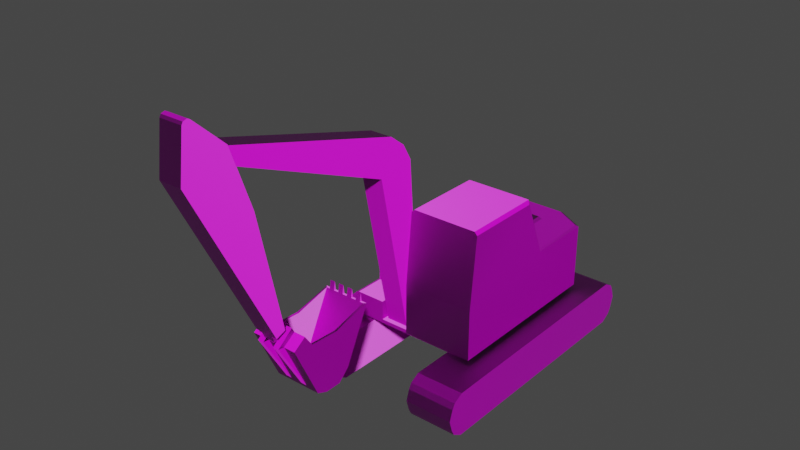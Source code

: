 # Source: power_shovel.blend  (saved by Blender 3.3.6; exported with 4.5.12 LTS)
import bpy
from mathutils import Matrix  # noqa: F401  (used for matrix-valued properties, if any)

bpy.ops.wm.read_factory_settings(use_empty=True)
scene = bpy.context.scene
scene.name = 'Scene'

# ---- collections
col_collection = bpy.data.collections.new('Collection'); scene.collection.children.link(col_collection)

# ---- images (referenced by path relative to the original .blend; pixels are not part of the script)
import os
ASSET_DIR = os.environ.get("B2B_ASSET_DIR", "")  # directory of the original .blend (textures are referenced by path, not embedded)
HERE = os.path.dirname(os.path.abspath(__file__))  # packed textures are extracted next to this script under _unpacked/

def load_image(name, relpath, width, height, colorspace="sRGB"):
    """Load a texture the original file referenced (path relative to the .blend, or extracted next to this script)."""
    p = next((c for c in (os.path.join(HERE, relpath), os.path.join(ASSET_DIR, relpath)) if relpath and os.path.exists(c)), "")
    if p:
        img = bpy.data.images.load(p, check_existing=True)
        img.name = name
    else:  # same state as the original file: an image datablock whose file is absent (Cycles renders it pink)
        img = bpy.data.images.new(name, width, height)
        img.source = "FILE"
        img.filepath = "//" + (relpath or name)
    img.colorspace_settings.name = colorspace
    return img
img_ps_treads_normal = load_image('PS_Treads_Normal', 'PS_Treads_Normal.png', 1024, 1024, 'Non-Color')
img_ps_treads_texture_png = load_image('PS_Treads_Texture.png', 'PS_Treads_Texture.png', 1024, 1024, 'sRGB')
img_ps_base_texture_png = load_image('PS_Base_Texture.png', 'PS_Base_Texture.png', 1024, 1024, 'sRGB')
img_ps_shovel_texture_png = load_image('PS_Shovel_Texture.png', 'PS_Shovel_Texture.png', 1024, 1024, 'sRGB')
img_ps_shovel_normal = load_image('PS_Shovel_Normal', 'PS_Shovel_Normal.png', 1024, 1024, 'Non-Color')
img_ps_cab_texture_png = load_image('PS_Cab_Texture.png', 'PS_Cab_Texture.png', 1024, 1024, 'sRGB')
img_ps_cab_normal_png = load_image('PS_Cab_Normal.png', 'PS_Cab_Normal.png', 1024, 1024, 'Non-Color')
img_ps_arm_0_texture_png = load_image('PS_Arm_0_Texture.png', 'PS_Arm_0_Texture.png', 1024, 1024, 'sRGB')
img_ps_arm_0_normal_png = load_image('PS_Arm_0_Normal.png', 'PS_Arm_0_Normal.png', 1024, 1024, 'Non-Color')
img_ps_arm_1_texture_png = load_image('PS_Arm_1_Texture.png', 'PS_Arm_1_Texture.png', 1024, 1024, 'sRGB')
img_ps_arm_1_normal = load_image('PS_Arm_1_Normal', 'PS_Arm_1_Normal.png', 1024, 1024, 'Non-Color')

# ---- materials (node trees are filled in below, after node groups)
mat_treads = bpy.data.materials.new('Treads')
mat_base = bpy.data.materials.new('Base')
mat_shovel = bpy.data.materials.new('Shovel')
mat_cab = bpy.data.materials.new('Cab')
mat_arm_0 = bpy.data.materials.new('Arm_0')
mat_arm_1 = bpy.data.materials.new('Arm_1')

# ---- material node trees
mat_treads.use_nodes = True; mat_treads.node_tree.nodes.clear()
_N = mat_treads.node_tree.nodes; _L = mat_treads.node_tree.links
n0 = _N.new('ShaderNodeBsdfPrincipled'); n0.name = 'Principled BSDF'; n0.location = (10, 300)
n0.distribution = 'GGX'
n0.subsurface_method = 'RANDOM_WALK_SKIN'
n0.inputs[3].default_value = 1.45
n0.inputs[27].default_value = (0.0, 0.0, 0.0, 1.0)
n0.inputs[28].default_value = 1.0
n1 = _N.new('ShaderNodeOutputMaterial'); n1.name = 'Material Output'; n1.location = (300, 300)
n2 = _N.new('ShaderNodeNormalMap'); n2.name = 'Normal Map'; n2.location = (-220, -153)
n3 = _N.new('ShaderNodeTexImage'); n3.name = 'Image Texture.001'; n3.location = (-575, -118)
n3.image = img_ps_treads_normal
n4 = _N.new('ShaderNodeTexImage'); n4.name = 'Image Texture'; n4.location = (-396, 204)
n4.image = img_ps_treads_texture_png
_L.new(n0.outputs[0], n1.inputs[0])
_L.new(n4.outputs[0], n0.inputs[0])
_L.new(n2.outputs[0], n0.inputs[5])
_L.new(n3.outputs[0], n2.inputs[1])
n1.is_active_output = True
mat_base.use_nodes = True; mat_base.node_tree.nodes.clear()
_N = mat_base.node_tree.nodes; _L = mat_base.node_tree.links
n0 = _N.new('ShaderNodeBsdfPrincipled'); n0.name = 'Principled BSDF'; n0.location = (122, 213)
n0.distribution = 'GGX'
n0.subsurface_method = 'RANDOM_WALK_SKIN'
n0.inputs[3].default_value = 1.45
n0.inputs[27].default_value = (0.0, 0.0, 0.0, 1.0)
n0.inputs[28].default_value = 1.0
n1 = _N.new('ShaderNodeOutputMaterial'); n1.name = 'Material Output'; n1.location = (412, 213)
n2 = _N.new('ShaderNodeTexImage'); n2.name = 'Image Texture'; n2.location = (-257, 217)
n2.image = img_ps_base_texture_png
_L.new(n0.outputs[0], n1.inputs[0])
_L.new(n2.outputs[0], n0.inputs[0])
n1.is_active_output = True
mat_shovel.use_nodes = True; mat_shovel.node_tree.nodes.clear()
_N = mat_shovel.node_tree.nodes; _L = mat_shovel.node_tree.links
n0 = _N.new('ShaderNodeBsdfPrincipled'); n0.name = 'Principled BSDF'; n0.location = (10, 300)
n0.distribution = 'GGX'
n0.subsurface_method = 'RANDOM_WALK_SKIN'
n0.inputs[3].default_value = 1.45
n0.inputs[27].default_value = (0.0, 0.0, 0.0, 1.0)
n0.inputs[28].default_value = 1.0
n1 = _N.new('ShaderNodeOutputMaterial'); n1.name = 'Material Output'; n1.location = (300, 300)
n2 = _N.new('ShaderNodeTexImage'); n2.name = 'Image Texture'; n2.location = (-357, 238)
n2.image = img_ps_shovel_texture_png
n3 = _N.new('ShaderNodeTexImage'); n3.name = 'Image Texture.001'; n3.location = (-823, -36)
n3.image = img_ps_shovel_normal
n4 = _N.new('ShaderNodeNormalMap'); n4.name = 'Normal Map'; n4.location = (-435, -108)
_L.new(n0.outputs[0], n1.inputs[0])
_L.new(n2.outputs[0], n0.inputs[0])
_L.new(n4.outputs[0], n0.inputs[5])
_L.new(n3.outputs[0], n4.inputs[1])
n1.is_active_output = True
mat_cab.use_nodes = True; mat_cab.node_tree.nodes.clear()
_N = mat_cab.node_tree.nodes; _L = mat_cab.node_tree.links
n0 = _N.new('ShaderNodeOutputMaterial'); n0.name = 'Material Output'; n0.location = (499, 263)
n1 = _N.new('ShaderNodeBsdfPrincipled'); n1.name = 'Principled BSDF'; n1.location = (209, 263)
n1.distribution = 'GGX'
n1.subsurface_method = 'RANDOM_WALK_SKIN'
n1.inputs[3].default_value = 1.45
n1.inputs[27].default_value = (0.0, 0.0, 0.0, 1.0)
n1.inputs[28].default_value = 1.0
n2 = _N.new('ShaderNodeNormalMap'); n2.name = 'Normal Map'; n2.location = (-163, -84)
n3 = _N.new('ShaderNodeTexImage'); n3.name = 'Image Texture'; n3.location = (-251, 263)
n3.image = img_ps_cab_texture_png
n4 = _N.new('ShaderNodeTexImage'); n4.name = 'Image Texture.001'; n4.location = (-515, -101)
n4.image = img_ps_cab_normal_png
_L.new(n1.outputs[0], n0.inputs[0])
_L.new(n3.outputs[0], n1.inputs[0])
_L.new(n4.outputs[0], n2.inputs[1])
_L.new(n2.outputs[0], n1.inputs[5])
n0.is_active_output = True
mat_arm_0.use_nodes = True; mat_arm_0.node_tree.nodes.clear()
_N = mat_arm_0.node_tree.nodes; _L = mat_arm_0.node_tree.links
n0 = _N.new('ShaderNodeBsdfPrincipled'); n0.name = 'Principled BSDF'; n0.location = (77, 211)
n0.distribution = 'GGX'
n0.subsurface_method = 'RANDOM_WALK_SKIN'
n0.inputs[3].default_value = 1.45
n0.inputs[27].default_value = (0.0, 0.0, 0.0, 1.0)
n0.inputs[28].default_value = 1.0
n1 = _N.new('ShaderNodeOutputMaterial'); n1.name = 'Material Output'; n1.location = (367, 211)
n2 = _N.new('ShaderNodeTexImage'); n2.name = 'Image Texture'; n2.location = (-340, 211)
n2.image = img_ps_arm_0_texture_png
n3 = _N.new('ShaderNodeNormalMap'); n3.name = 'Normal Map'; n3.location = (-211, -248)
n4 = _N.new('ShaderNodeTexImage'); n4.name = 'Image Texture.001'; n4.location = (-642, -176)
n4.image = img_ps_arm_0_normal_png
_L.new(n0.outputs[0], n1.inputs[0])
_L.new(n2.outputs[0], n0.inputs[0])
_L.new(n3.outputs[0], n0.inputs[5])
_L.new(n4.outputs[0], n3.inputs[1])
n1.is_active_output = True
mat_arm_1.use_nodes = True; mat_arm_1.node_tree.nodes.clear()
_N = mat_arm_1.node_tree.nodes; _L = mat_arm_1.node_tree.links
n0 = _N.new('ShaderNodeBsdfPrincipled'); n0.name = 'Principled BSDF'; n0.location = (10, 300)
n0.distribution = 'GGX'
n0.subsurface_method = 'RANDOM_WALK_SKIN'
n0.inputs[3].default_value = 1.45
n0.inputs[27].default_value = (0.0, 0.0, 0.0, 1.0)
n0.inputs[28].default_value = 1.0
n1 = _N.new('ShaderNodeOutputMaterial'); n1.name = 'Material Output'; n1.location = (300, 300)
n2 = _N.new('ShaderNodeTexImage'); n2.name = 'Image Texture'; n2.location = (-451, 237)
n2.image = img_ps_arm_1_texture_png
n3 = _N.new('ShaderNodeNormalMap'); n3.name = 'Normal Map'; n3.location = (-301, -209)
n4 = _N.new('ShaderNodeTexImage'); n4.name = 'Image Texture.001'; n4.location = (-643, -169)
n4.image = img_ps_arm_1_normal
_L.new(n0.outputs[0], n1.inputs[0])
_L.new(n2.outputs[0], n0.inputs[0])
_L.new(n3.outputs[0], n0.inputs[5])
_L.new(n4.outputs[0], n3.inputs[1])
n1.is_active_output = True

# ---- world
world_world = bpy.data.worlds.new('World'); scene.world = world_world
world_world.use_nodes = True; world_world.node_tree.nodes.clear()
_N = world_world.node_tree.nodes; _L = world_world.node_tree.links
n0 = _N.new('ShaderNodeOutputWorld'); n0.name = 'World Output'; n0.location = (300, 300)
n1 = _N.new('ShaderNodeBackground'); n1.name = 'Background'; n1.location = (10, 300)
n1.inputs[0].default_value = (0.05088, 0.05088, 0.05088, 1.0)
_L.new(n1.outputs[0], n0.inputs[0])
n0.is_active_output = True
world_world.color = (0.05088, 0.05088, 0.05088)
world_world.use_sun_shadow = False
world_world.sun_shadow_jitter_overblur = 0.0

# ---- meshes
me_cube = bpy.data.meshes.new('Cube')
me_cube.from_pydata([(1.594, 2.074, 0.2852), (1.594, 2.072, -0.2852), (1.594, -2.074, 0.2852), (1.594, -2.072, -0.2852), (0.7576, 2.074, 0.2852), (0.7576, 2.072, -0.2852), (0.7576, -2.074, 0.2852), (0.7576, -2.072, -0.2852), (1.594, 2.275, 0.01146), (0.7576, -2.275, 0.01146), (1.594, -2.275, 0.01146), (0.7576, 2.275, 0.01146), (0.7576, -2.227, 0.1588), (1.594, 2.227, 0.1588), (1.594, -2.227, 0.1588), (0.7576, 2.227, 0.1588), (1.594, 2.226, -0.1484), (1.594, -2.226, -0.1484), (0.7576, 2.226, -0.1484), (0.7576, -2.226, -0.1484), (0.7576, -2.194, 0.2186), (1.594, 2.194, 0.2186), (1.594, -2.194, 0.2186), (0.7576, 2.194, 0.2186), (1.594, 2.192, -0.2144), (1.594, -2.192, -0.2144), (0.7576, 2.192, -0.2144), (0.7576, -2.192, -0.2144), (1.594, 2.267, -0.2858), (1.594, 2.1, -0.3852), (1.594, -2.267, -0.2858), (1.594, -2.1, -0.3852), (1.594, 2.1, 0.3852), (1.594, -2.1, 0.3852), (1.594, 2.319, 0.1988), (1.594, 2.38, 0.01243), (1.594, -2.319, 0.1988), (1.594, -2.38, 0.01243), (1.594, 2.267, 0.292), (1.594, -2.267, 0.292), (1.594, 2.319, -0.1864), (1.594, -2.319, -0.1864), (0.7576, 2.1, -0.3852), (0.7576, -2.1, -0.3852), (0.7576, -2.267, 0.292), (0.7576, -2.1, 0.3852), (0.7576, 2.267, -0.2858), (0.7576, 2.1, 0.3852), (0.7576, -2.319, -0.1864), (0.7576, -2.38, 0.01243), (0.7576, 2.319, 0.1988), (0.7576, 2.38, 0.01243), (0.7576, -2.319, 0.1988), (0.7576, 2.267, 0.292), (0.7576, 2.319, -0.1864), (0.7576, -2.267, -0.2858)], [], [(47, 32, 38, 53), (30, 55, 43, 31), (53, 38, 34, 50), (54, 40, 28, 46), (36, 52, 49, 37), (51, 35, 40, 54), (39, 44, 52, 36), (37, 49, 48, 41), (46, 28, 29, 42), (50, 34, 35, 51), (39, 33, 45, 44), (29, 31, 43, 42), (41, 48, 55, 30), (22, 2, 33, 39), (27, 7, 43, 55), (3, 31, 29, 1), (8, 16, 40, 35), (21, 13, 34, 38), (10, 37, 41, 17), (21, 38, 32, 0), (10, 14, 36, 37), (8, 35, 34, 13), (25, 17, 41, 30), (24, 28, 40, 16), (22, 39, 36, 14), (24, 1, 29, 28), (25, 30, 31, 3), (5, 7, 6, 4), (6, 45, 47, 4), (26, 42, 5), (5, 42, 43, 7), (9, 49, 52, 12), (11, 50, 51), (20, 12, 52, 44), (23, 50, 15), (11, 54, 18), (9, 19, 48, 49), (20, 44, 45, 6), (23, 47, 53), (26, 54, 46), (27, 55, 48, 19), (8, 13, 16), (11, 18, 15), (26, 46, 42), (11, 15, 50), (23, 53, 50), (11, 51, 54), (23, 4, 47), (26, 18, 54), (9, 12, 19), (10, 17, 14), (23, 15, 4), (21, 0, 13), (26, 5, 18), (24, 16, 1), (16, 13, 0, 1), (18, 5, 4, 15), (22, 14, 2), (20, 6, 12), (25, 3, 17), (27, 19, 7), (19, 12, 6, 7), (17, 3, 2, 14), (47, 45, 33, 32), (0, 32, 33, 2), (1, 0, 2, 3)])
_uv = me_cube.uv_layers.new(name='UVMap')
_uv.uv.foreach_set('vector', [0.316, 0.03347, 0.1619, 0.03347, 0.1619, 0.002588, 0.316, 0.002588, 0.1567, 0.8381, 0.002588, 0.8381, 0.002588, 0.8072, 0.1567, 0.8072, 0.6155, 0.9703, 0.6155, 0.8162, 0.635, 0.8162, 0.635, 0.9703, 0.7004, 0.9703, 0.7004, 0.8162, 0.7136, 0.8162, 0.7136, 0.9703, 0.7943, 0.9696, 0.7943, 0.8154, 0.8303, 0.8154, 0.8303, 0.9696, 0.671, 0.9703, 0.671, 0.8162, 0.7004, 0.8162, 0.7004, 0.9703, 0.7747, 0.9696, 0.7747, 0.8154, 0.7943, 0.8154, 0.7943, 0.9696, 0.8303, 0.9696, 0.8303, 0.8154, 0.8597, 0.8154, 0.8597, 0.9696, 0.002588, 0.002588, 0.1567, 0.002588, 0.1567, 0.03347, 0.002588, 0.03347, 0.635, 0.9703, 0.635, 0.8162, 0.671, 0.8162, 0.671, 0.9703, 0.1619, 0.8381, 0.1619, 0.8072, 0.316, 0.8072, 0.316, 0.8381, 0.1567, 0.03347, 0.1567, 0.8072, 0.002588, 0.8072, 0.002588, 0.03347, 0.8597, 0.9696, 0.8597, 0.8154, 0.8729, 0.8154, 0.8729, 0.9696, 0.4324, 0.8453, 0.4447, 0.8232, 0.4631, 0.8279, 0.446, 0.8588, 0.4998, 0.03722, 0.4867, 0.05923, 0.4683, 0.05418, 0.4866, 0.02329, 0.3396, 0.8229, 0.3212, 0.8279, 0.3212, 0.05418, 0.3396, 0.05923, 0.3943, 0.02191, 0.3648, 0.03091, 0.3578, 0.01378, 0.3944, 0.002588, 0.4324, 0.03686, 0.4214, 0.03075, 0.4288, 0.01378, 0.446, 0.02329, 0.3943, 0.8602, 0.3944, 0.8795, 0.3578, 0.8683, 0.3648, 0.8512, 0.4324, 0.03686, 0.446, 0.02329, 0.4631, 0.05418, 0.4447, 0.05896, 0.3943, 0.8602, 0.4214, 0.8514, 0.4288, 0.8683, 0.3944, 0.8795, 0.3943, 0.02191, 0.3944, 0.002588, 0.4288, 0.01378, 0.4214, 0.03075, 0.3526, 0.8449, 0.3648, 0.8512, 0.3578, 0.8683, 0.3395, 0.8588, 0.3526, 0.03722, 0.3395, 0.02329, 0.3578, 0.01378, 0.3648, 0.03091, 0.4324, 0.8453, 0.446, 0.8588, 0.4288, 0.8683, 0.4214, 0.8514, 0.3526, 0.03722, 0.3396, 0.05923, 0.3212, 0.05418, 0.3395, 0.02329, 0.3526, 0.8449, 0.3395, 0.8588, 0.3212, 0.8279, 0.3396, 0.8229, 0.4867, 0.8229, 0.4867, 0.05923, 0.5919, 0.05896, 0.5919, 0.8232, 0.5919, 0.05896, 0.6103, 0.05418, 0.6103, 0.8279, 0.5919, 0.8232, 0.4998, 0.8449, 0.4683, 0.8279, 0.4867, 0.8229, 0.4867, 0.8229, 0.4683, 0.8279, 0.4683, 0.05418, 0.4867, 0.05923, 0.5414, 0.02191, 0.5416, 0.002588, 0.5759, 0.01378, 0.5686, 0.03075, 0.5414, 0.8602, 0.5759, 0.8683, 0.5416, 0.8795, 0.5796, 0.03686, 0.5686, 0.03075, 0.5759, 0.01378, 0.5931, 0.02329, 0.5796, 0.8453, 0.5759, 0.8683, 0.5686, 0.8514, 0.5414, 0.8602, 0.505, 0.8683, 0.5119, 0.8512, 0.5414, 0.02191, 0.5119, 0.03091, 0.505, 0.01378, 0.5416, 0.002588, 0.5796, 0.03686, 0.5931, 0.02329, 0.6103, 0.05418, 0.5919, 0.05896, 0.5796, 0.8453, 0.6103, 0.8279, 0.5931, 0.8588, 0.4998, 0.8449, 0.505, 0.8683, 0.4866, 0.8588, 0.4998, 0.03722, 0.4866, 0.02329, 0.505, 0.01378, 0.5119, 0.03091, 0.3943, 0.02191, 0.4214, 0.03075, 0.3648, 0.03091, 0.5414, 0.8602, 0.5119, 0.8512, 0.5686, 0.8514, 0.4998, 0.8449, 0.4866, 0.8588, 0.4683, 0.8279, 0.5414, 0.8602, 0.5686, 0.8514, 0.5759, 0.8683, 0.5796, 0.8453, 0.5931, 0.8588, 0.5759, 0.8683, 0.5414, 0.8602, 0.5416, 0.8795, 0.505, 0.8683, 0.5796, 0.8453, 0.5919, 0.8232, 0.6103, 0.8279, 0.4998, 0.8449, 0.5119, 0.8512, 0.505, 0.8683, 0.5414, 0.02191, 0.5686, 0.03075, 0.5119, 0.03091, 0.3943, 0.8602, 0.3648, 0.8512, 0.4214, 0.8514, 0.5796, 0.8453, 0.5686, 0.8514, 0.5919, 0.8232, 0.4324, 0.03686, 0.4447, 0.05896, 0.4214, 0.03075, 0.4998, 0.8449, 0.4867, 0.8229, 0.5119, 0.8512, 0.3526, 0.03722, 0.3648, 0.03091, 0.3396, 0.05923, 0.3648, 0.03091, 0.4214, 0.03075, 0.4447, 0.05896, 0.3396, 0.05923, 0.5119, 0.8512, 0.4867, 0.8229, 0.5919, 0.8232, 0.5686, 0.8514, 0.4324, 0.8453, 0.4214, 0.8514, 0.4447, 0.8232, 0.5796, 0.03686, 0.5919, 0.05896, 0.5686, 0.03075, 0.3526, 0.8449, 0.3396, 0.8229, 0.3648, 0.8512, 0.4998, 0.03722, 0.5119, 0.03091, 0.4867, 0.05923, 0.5119, 0.03091, 0.5686, 0.03075, 0.5919, 0.05896, 0.4867, 0.05923, 0.3648, 0.8512, 0.3396, 0.8229, 0.4447, 0.8232, 0.4214, 0.8514, 0.316, 0.03347, 0.316, 0.8072, 0.1619, 0.8072, 0.1619, 0.03347, 0.4447, 0.05896, 0.4631, 0.05418, 0.4631, 0.8279, 0.4447, 0.8232, 0.3396, 0.05923, 0.4447, 0.05896, 0.4447, 0.8232, 0.3396, 0.8229])
me_cube.materials.append(mat_treads)
me_cube.use_mirror_vertex_groups = False
me_cube.use_paint_bone_selection = False
me_cube.use_paint_mask = True
me_cube.update()
me_cube_001 = bpy.data.meshes.new('Cube.001')
me_cube_001.from_pydata([(-0.7703, -0.7845, -1.263), (-0.337, -0.2845, 0.634), (-0.7703, 1.215, -1.263), (-0.337, 0.7155, 0.634), (0.7705, -0.7845, -1.263), (0.337, -0.2845, 0.634), (0.7705, 1.215, -1.263), (0.337, 0.7155, 0.634), (-0.7703, -0.7845, 0.5311), (-0.7703, 1.215, 0.5311), (0.7705, 1.215, 0.5311), (0.7705, -0.7845, 0.5311), (-0.337, -0.2845, 1.701), (-0.337, 0.7155, 1.701), (0.337, 0.7155, 1.701), (0.337, -0.2845, 1.701), (-0.005918, 0.6919, -1.263), (-0.005918, 0.6919, 0.5311), (-0.005918, -0.261, -1.263), (-0.005918, -0.261, 0.5311), (-0.002307, 0.7155, 0.634), (-0.002307, -0.2845, 0.634), (-0.002307, 0.7155, 1.701), (-0.002307, -0.2845, 1.701), (-0.7703, -0.7845, -0.366), (-0.7703, 1.215, -0.366), (0.7705, 1.215, -0.366), (0.7705, -0.7845, -0.366), (-0.005918, -0.261, -0.366), (-0.005918, 0.6919, -0.366), (-0.7703, -0.7845, 0.134), (-0.7703, 1.215, 0.134), (0.7705, 1.215, 0.134), (0.7705, -0.7845, 0.134), (-0.005918, -0.261, 0.134), (-0.005918, 0.6919, 0.134), (-0.7703, 1.215, -0.866), (0.7705, 1.215, -0.866), (0.7705, -0.7845, -0.866), (-0.005918, -0.261, -0.866), (-0.005918, 0.6919, -0.866), (-0.7703, -0.7845, -0.866), (-0.837, -0.7845, 0.134), (-0.837, -0.7845, 0.634), (-0.837, 1.215, -0.866), (-0.837, 1.215, -1.366), (-0.005729, 1.215, -1.366), (-0.005729, 1.215, 0.634), (0.837, 1.215, 0.634), (0.837, 1.215, -0.866), (0.837, 1.215, -1.366), (0.837, -0.7845, -0.866), (0.837, -0.7845, -1.366), (-0.005729, -0.7845, -1.366), (-0.005729, -0.7845, 0.634), (-0.837, 1.215, 0.634), (-0.837, -0.7845, -1.366), (0.837, -0.7845, 0.634), (-0.837, -0.7845, -0.866), (-0.837, -0.7845, -0.366), (-0.837, 1.215, 0.134), (-0.837, 1.215, -0.366), (0.837, 1.215, 0.134), (0.837, 1.215, -0.366), (0.837, -0.7845, 0.134), (0.837, -0.7845, -0.366)], [], [(43, 60, 42), (17, 32, 35), (48, 64, 62), (19, 30, 34), (50, 53, 46), (5, 23, 21), (3, 43, 1), (7, 47, 20), (5, 48, 7), (1, 54, 21), (13, 23, 22), (3, 22, 20), (7, 15, 5), (1, 13, 3), (20, 14, 7), (22, 15, 14), (5, 54, 57), (3, 47, 55), (21, 12, 1), (46, 56, 45), (11, 34, 33), (9, 35, 31), (25, 40, 36), (27, 39, 38), (28, 41, 39), (63, 51, 49), (29, 37, 40), (59, 44, 58), (31, 29, 25), (33, 28, 27), (34, 24, 28), (62, 65, 63), (35, 26, 29), (42, 61, 59), (58, 45, 56), (40, 6, 16), (49, 52, 50), (39, 0, 18), (38, 18, 4), (36, 16, 2), (8, 42, 30), (2, 44, 36), (2, 46, 45), (10, 47, 48), (6, 49, 50), (4, 51, 38), (4, 53, 52), (8, 54, 43), (6, 46, 16), (9, 47, 17), (0, 53, 18), (11, 54, 19), (24, 58, 41), (25, 60, 31), (32, 63, 26), (27, 64, 33), (30, 59, 24), (9, 60, 55), (10, 62, 32), (11, 64, 57), (36, 61, 25), (26, 49, 37), (38, 65, 27), (0, 58, 56), (43, 55, 60), (17, 10, 32), (48, 57, 64), (19, 8, 30), (50, 52, 53), (5, 15, 23), (3, 55, 43), (7, 48, 47), (5, 57, 48), (1, 43, 54), (13, 12, 23), (3, 13, 22), (7, 14, 15), (1, 12, 13), (20, 22, 14), (22, 23, 15), (5, 21, 54), (3, 20, 47), (21, 23, 12), (46, 53, 56), (11, 19, 34), (9, 17, 35), (25, 29, 40), (27, 28, 39), (28, 24, 41), (63, 65, 51), (29, 26, 37), (59, 61, 44), (31, 35, 29), (33, 34, 28), (34, 30, 24), (62, 64, 65), (35, 32, 26), (42, 60, 61), (58, 44, 45), (40, 37, 6), (49, 51, 52), (39, 41, 0), (38, 39, 18), (36, 40, 16), (8, 43, 42), (2, 45, 44), (2, 16, 46), (10, 17, 47), (6, 37, 49), (4, 52, 51), (4, 18, 53), (8, 19, 54), (6, 50, 46), (9, 55, 47), (0, 56, 53), (11, 57, 54), (24, 59, 58), (25, 61, 60), (32, 62, 63), (27, 65, 64), (30, 42, 59), (9, 31, 60), (10, 48, 62), (11, 33, 64), (36, 44, 61), (26, 63, 49), (38, 51, 65), (0, 41, 58)])
_uv = me_cube_001.uv_layers.new(name='UVMap')
_uv.uv.foreach_set('vector', [0.3269, 0.6569, 0.003155, 0.576, 0.3269, 0.576, 0.7469, 0.3102, 0.6212, 0.2459, 0.7469, 0.2459, 0.3269, 0.3269, 0.003155, 0.2459, 0.3269, 0.2459, 0.4677, 0.3102, 0.344, 0.2459, 0.4677, 0.2459, 0.6105, 0.6569, 0.7469, 0.3332, 0.7469, 0.6569, 0.8128, 0.6632, 0.7579, 0.8359, 0.7579, 0.6632, 0.5232, 0.4141, 0.6042, 0.6569, 0.5232, 0.576, 0.4141, 0.4141, 0.4696, 0.3332, 0.469, 0.4141, 0.4141, 0.576, 0.3332, 0.3332, 0.4141, 0.4141, 0.5232, 0.576, 0.4696, 0.6569, 0.469, 0.576, 0.9968, 0.003155, 0.9427, 0.165, 0.9427, 0.003155, 0.9282, 0.6632, 0.8741, 0.8359, 0.8741, 0.6632, 0.165, 0.6632, 0.003155, 0.8359, 0.003155, 0.6632, 0.3332, 0.6632, 0.1713, 0.8359, 0.1713, 0.6632, 0.8741, 0.6632, 0.8191, 0.8359, 0.8191, 0.6632, 0.9427, 0.003155, 0.8877, 0.165, 0.8877, 0.003155, 0.4141, 0.576, 0.4696, 0.6569, 0.3332, 0.6569, 0.5232, 0.4141, 0.4696, 0.3332, 0.6042, 0.3332, 0.7579, 0.6632, 0.7037, 0.8359, 0.7037, 0.6632, 0.7469, 0.6569, 0.8814, 0.3332, 0.8814, 0.6569, 0.5934, 0.3102, 0.4677, 0.2459, 0.5934, 0.2459, 0.8706, 0.3102, 0.7469, 0.2459, 0.8706, 0.2459, 0.8706, 0.165, 0.7469, 0.08409, 0.8706, 0.08409, 0.5934, 0.165, 0.4677, 0.08409, 0.5934, 0.08409, 0.4677, 0.165, 0.344, 0.08409, 0.4677, 0.08409, 0.3269, 0.165, 0.003155, 0.08409, 0.3269, 0.08409, 0.7469, 0.165, 0.6212, 0.08409, 0.7469, 0.08409, 0.3269, 0.4951, 0.003155, 0.4141, 0.3269, 0.4141, 0.8706, 0.2459, 0.7469, 0.165, 0.8706, 0.165, 0.5934, 0.2459, 0.4677, 0.165, 0.5934, 0.165, 0.4677, 0.2459, 0.344, 0.165, 0.4677, 0.165, 0.3269, 0.2459, 0.003155, 0.165, 0.3269, 0.165, 0.7469, 0.2459, 0.6212, 0.165, 0.7469, 0.165, 0.3269, 0.576, 0.003155, 0.4951, 0.3269, 0.4951, 0.3269, 0.4141, 0.003155, 0.3332, 0.3269, 0.3332, 0.7469, 0.08409, 0.6212, 0.0198, 0.7469, 0.0198, 0.3269, 0.08409, 0.003155, 0.003155, 0.3269, 0.003155, 0.4677, 0.08409, 0.344, 0.0198, 0.4677, 0.0198, 0.5934, 0.08409, 0.4677, 0.0198, 0.5934, 0.0198, 0.8706, 0.08409, 0.7469, 0.0198, 0.8706, 0.0198, 0.344, 0.3102, 0.3332, 0.2459, 0.344, 0.2459, 0.8706, 0.0198, 0.8814, 0.08409, 0.8706, 0.08409, 0.8706, 0.0198, 0.7469, 0.003155, 0.8814, 0.003155, 0.6212, 0.3102, 0.7469, 0.3269, 0.6105, 0.3269, 0.6212, 0.0198, 0.6105, 0.08409, 0.6105, 0.003155, 0.5934, 0.0198, 0.6042, 0.08409, 0.5934, 0.08409, 0.5934, 0.0198, 0.4677, 0.003155, 0.6042, 0.003155, 0.344, 0.3102, 0.4677, 0.3269, 0.3332, 0.3269, 0.5153, 0.6632, 0.5153, 0.7889, 0.4306, 0.7889, 0.6974, 0.6632, 0.6974, 0.787, 0.6127, 0.7869, 0.4242, 0.6632, 0.4242, 0.787, 0.3395, 0.7869, 0.6064, 0.6632, 0.6064, 0.7889, 0.5216, 0.7889, 0.344, 0.165, 0.3332, 0.08409, 0.344, 0.08409, 0.8706, 0.165, 0.8814, 0.2459, 0.8706, 0.2459, 0.6212, 0.2459, 0.6105, 0.165, 0.6212, 0.165, 0.5934, 0.165, 0.6042, 0.2459, 0.5934, 0.2459, 0.344, 0.2459, 0.3332, 0.165, 0.344, 0.165, 0.8706, 0.3102, 0.8814, 0.2459, 0.8814, 0.3269, 0.6212, 0.3102, 0.6105, 0.2459, 0.6212, 0.2459, 0.5934, 0.3102, 0.6042, 0.2459, 0.6042, 0.3269, 0.8706, 0.08409, 0.8814, 0.165, 0.8706, 0.165, 0.6212, 0.165, 0.6105, 0.08409, 0.6212, 0.08409, 0.5934, 0.08409, 0.6042, 0.165, 0.5934, 0.165, 0.344, 0.0198, 0.3332, 0.08409, 0.3332, 0.003155, 0.3269, 0.6569, 0.003155, 0.6569, 0.003155, 0.576, 0.7469, 0.3102, 0.6212, 0.3102, 0.6212, 0.2459, 0.3269, 0.3269, 0.003155, 0.3269, 0.003155, 0.2459, 0.4677, 0.3102, 0.344, 0.3102, 0.344, 0.2459, 0.6105, 0.6569, 0.6105, 0.3332, 0.7469, 0.3332, 0.8128, 0.6632, 0.8128, 0.8359, 0.7579, 0.8359, 0.5232, 0.4141, 0.6042, 0.3332, 0.6042, 0.6569, 0.4141, 0.4141, 0.3332, 0.3332, 0.4696, 0.3332, 0.4141, 0.576, 0.3332, 0.6569, 0.3332, 0.3332, 0.5232, 0.576, 0.6042, 0.6569, 0.4696, 0.6569, 0.9968, 0.003155, 0.9968, 0.165, 0.9427, 0.165, 0.9282, 0.6632, 0.9282, 0.8359, 0.8741, 0.8359, 0.165, 0.6632, 0.165, 0.8359, 0.003155, 0.8359, 0.3332, 0.6632, 0.3332, 0.8359, 0.1713, 0.8359, 0.8741, 0.6632, 0.8741, 0.8359, 0.8191, 0.8359, 0.9427, 0.003155, 0.9427, 0.165, 0.8877, 0.165, 0.4141, 0.576, 0.469, 0.576, 0.4696, 0.6569, 0.5232, 0.4141, 0.469, 0.4141, 0.4696, 0.3332, 0.7579, 0.6632, 0.7579, 0.8359, 0.7037, 0.8359, 0.7469, 0.6569, 0.7469, 0.3332, 0.8814, 0.3332, 0.5934, 0.3102, 0.4677, 0.3102, 0.4677, 0.2459, 0.8706, 0.3102, 0.7469, 0.3102, 0.7469, 0.2459, 0.8706, 0.165, 0.7469, 0.165, 0.7469, 0.08409, 0.5934, 0.165, 0.4677, 0.165, 0.4677, 0.08409, 0.4677, 0.165, 0.344, 0.165, 0.344, 0.08409, 0.3269, 0.165, 0.003155, 0.165, 0.003155, 0.08409, 0.7469, 0.165, 0.6212, 0.165, 0.6212, 0.08409, 0.3269, 0.4951, 0.003155, 0.4951, 0.003155, 0.4141, 0.8706, 0.2459, 0.7469, 0.2459, 0.7469, 0.165, 0.5934, 0.2459, 0.4677, 0.2459, 0.4677, 0.165, 0.4677, 0.2459, 0.344, 0.2459, 0.344, 0.165, 0.3269, 0.2459, 0.003155, 0.2459, 0.003155, 0.165, 0.7469, 0.2459, 0.6212, 0.2459, 0.6212, 0.165, 0.3269, 0.576, 0.003155, 0.576, 0.003155, 0.4951, 0.3269, 0.4141, 0.003155, 0.4141, 0.003155, 0.3332, 0.7469, 0.08409, 0.6212, 0.08409, 0.6212, 0.0198, 0.3269, 0.08409, 0.003155, 0.08409, 0.003155, 0.003155, 0.4677, 0.08409, 0.344, 0.08409, 0.344, 0.0198, 0.5934, 0.08409, 0.4677, 0.08409, 0.4677, 0.0198, 0.8706, 0.08409, 0.7469, 0.08409, 0.7469, 0.0198, 0.344, 0.3102, 0.3332, 0.3269, 0.3332, 0.2459, 0.8706, 0.0198, 0.8814, 0.003155, 0.8814, 0.08409, 0.5153, 0.9126, 0.4306, 0.7889, 0.5153, 0.7889, 0.6974, 0.9126, 0.6127, 0.7869, 0.6974, 0.787, 0.6212, 0.0198, 0.6212, 0.08409, 0.6105, 0.08409, 0.5934, 0.0198, 0.6042, 0.003155, 0.6042, 0.08409, 0.4242, 0.9126, 0.3395, 0.7869, 0.4242, 0.787, 0.6064, 0.9126, 0.5216, 0.7889, 0.6064, 0.7889, 0.6212, 0.0198, 0.6105, 0.003155, 0.7469, 0.003155, 0.8706, 0.3102, 0.8814, 0.3269, 0.7469, 0.3269, 0.344, 0.0198, 0.3332, 0.003155, 0.4677, 0.003155, 0.5934, 0.3102, 0.6042, 0.3269, 0.4677, 0.3269, 0.344, 0.165, 0.3332, 0.165, 0.3332, 0.08409, 0.8706, 0.165, 0.8814, 0.165, 0.8814, 0.2459, 0.6212, 0.2459, 0.6105, 0.2459, 0.6105, 0.165, 0.5934, 0.165, 0.6042, 0.165, 0.6042, 0.2459, 0.344, 0.2459, 0.3332, 0.2459, 0.3332, 0.165, 0.8706, 0.3102, 0.8706, 0.2459, 0.8814, 0.2459, 0.6212, 0.3102, 0.6105, 0.3269, 0.6105, 0.2459, 0.5934, 0.3102, 0.5934, 0.2459, 0.6042, 0.2459, 0.8706, 0.08409, 0.8814, 0.08409, 0.8814, 0.165, 0.6212, 0.165, 0.6105, 0.165, 0.6105, 0.08409, 0.5934, 0.08409, 0.6042, 0.08409, 0.6042, 0.165, 0.344, 0.0198, 0.344, 0.08409, 0.3332, 0.08409])
me_cube_001.materials.append(mat_base)
me_cube_001.update()
me_cube_006 = bpy.data.meshes.new('Cube.006')
me_cube_006.from_pydata([(-0.3303, 0.3469, -1.476), (0.3303, 0.3469, -1.476), (-0.3645, -0.6319, -1.335), (0.3645, -0.6319, -1.335), (-0.3645, -0.9261, -0.733), (0.3645, -0.9261, -0.733), (-0.3645, -0.1445, -0.06814), (-0.3303, 0.03735, -0.2627), (0.3303, 0.03735, -0.2627), (0.3645, -0.1445, -0.06814), (-0.3645, -0.8678, -1.198), (-0.3645, -0.9477, -0.9315), (0.3645, -0.9477, -0.9315), (0.3645, -0.8678, -1.198), (-0.3303, -0.09667, -0.4254), (-0.3303, 0.01947, -0.9246), (0.3303, 0.01947, -0.9246), (0.3645, -0.09667, -0.4254), (0.3645, 0.3557, -1.515), (-0.3645, 0.3557, -1.515), (0.3645, 0.0591, -0.2363), (-0.3645, 0.0591, -0.2363), (-0.3645, 0.01947, -0.9246), (-0.3645, -0.09667, -0.4254), (0.3303, -0.09667, -0.4254), (0.3645, 0.01947, -0.9246), (-0.3303, -0.829, -1.165), (0.3303, -0.829, -1.165), (0.3303, -0.6172, -1.289), (-0.3303, -0.6172, -1.289), (0.3303, -0.1561, -0.1362), (-0.3303, -0.1561, -0.1362), (-0.3303, -0.8711, -0.7456), (0.3303, -0.8711, -0.7456), (-0.3303, -0.9031, -0.9374), (0.3303, -0.9031, -0.9374), (0.2727, 0.3557, -1.515), (0.1942, 0.3557, -1.515), (0.1157, 0.3557, -1.515), (0.03726, 0.3557, -1.515), (-0.04121, 0.3557, -1.515), (-0.1197, 0.3557, -1.515), (-0.1982, 0.3557, -1.515), (-0.2766, 0.3557, -1.515), (0.2727, 0.3469, -1.476), (0.1942, 0.3469, -1.476), (0.1157, 0.3469, -1.476), (0.03726, 0.3469, -1.476), (-0.04121, 0.3469, -1.476), (-0.1197, 0.3469, -1.476), (-0.1982, 0.3469, -1.476), (-0.2766, 0.3469, -1.476), (0.2727, 0.4916, -1.462), (0.1942, 0.4916, -1.462), (0.1157, 0.4916, -1.462), (0.03726, 0.4916, -1.462), (-0.04121, 0.4916, -1.462), (-0.1197, 0.4916, -1.462), (-0.1982, 0.4916, -1.462), (-0.2766, 0.4916, -1.462), (-2.98e-08, -0.9261, -0.733), (0.1823, -0.1445, -0.06814), (-0.1823, -0.9261, -0.733), (0.09113, -0.1445, -0.06814), (0.09113, -0.9261, -0.733), (-0.09113, -0.1445, -0.06814), (-2.98e-08, -0.1445, -0.06814), (0.1823, -0.9261, -0.733), (-0.09113, -0.9261, -0.733), (-0.1823, -0.1445, -0.06814), (-0.1823, -0.8662, -0.6821), (0.09113, -0.8662, -0.6821), (-2.98e-08, -0.8662, -0.6821), (-0.09113, -0.8662, -0.6821), (0.1823, -0.8662, -0.6821), (0.1823, 0.0591, -0.2363), (-2.98e-08, 0.0591, -0.2363), (-0.1823, 0.0591, -0.2363), (0.09113, 0.0591, -0.2363), (-0.09113, 0.0591, -0.2363), (-0.1823, -0.1613, 0.04488), (-0.09113, -0.1613, 0.04488), (-0.09113, 0.1293, -0.1651), (-0.1823, 0.1293, -0.1651), (0.09113, -0.1613, 0.04488), (0.1823, -0.1613, 0.04488), (0.1823, 0.1293, -0.1651), (0.09113, 0.1293, -0.1651)], [], [(16, 1, 28), (16, 27, 24), (25, 17, 5, 3), (24, 17, 25, 16), (0, 19, 22, 15), (7, 14, 23, 21), (7, 31, 32, 14), (15, 26, 29), (33, 30, 8, 24), (14, 32, 34), (14, 34, 26), (3, 18, 25), (17, 20, 9), (12, 13, 3, 5), (11, 4, 2, 10), (9, 5, 17), (16, 28, 27), (19, 2, 22), (15, 22, 23, 14), (22, 2, 4, 23), (21, 23, 4, 6), (15, 14, 26), (24, 27, 35), (15, 29, 0), (20, 17, 24, 8), (24, 35, 33), (1, 16, 25, 18), (51, 43, 19, 0), (1, 18, 36, 44), (47, 28, 46), (45, 37, 38, 46), (44, 36, 52), (47, 39, 40, 48), (43, 51, 59), (49, 41, 42, 50), (36, 37, 53, 52), (21, 77, 79, 76, 78, 75, 20, 8, 7), (20, 75, 61, 9), (9, 61, 74, 67, 5), (32, 33, 35, 34), (31, 30, 33, 32), (34, 35, 27, 26), (28, 29, 26, 27), (30, 31, 7, 8), (3, 2, 19, 43, 42, 41, 40, 39, 38, 37, 36, 18), (29, 28, 0), (0, 28, 51), (51, 50, 58, 59), (56, 57, 49, 48), (45, 44, 52, 53), (55, 47, 46, 54), (11, 12, 5, 67, 64, 60, 68, 62, 4), (12, 11, 10, 13), (13, 10, 2, 3), (37, 45, 53), (38, 39, 55, 54), (46, 38, 54), (48, 28, 47), (39, 47, 55), (40, 41, 57, 56), (28, 48, 49), (48, 40, 56), (41, 49, 57), (42, 43, 59, 58), (50, 28, 49), (50, 42, 58), (51, 28, 50), (46, 28, 45), (44, 45, 28), (1, 44, 28), (60, 72, 73, 68), (62, 70, 69, 6, 4), (67, 74, 71, 64), (64, 71, 72, 60), (68, 73, 70, 62), (72, 71, 63, 66), (73, 72, 66, 65), (63, 84, 87), (79, 77, 83, 82), (66, 76, 79, 65), (63, 71, 84), (69, 77, 21, 6), (63, 78, 76, 66), (82, 81, 65), (65, 81, 73), (69, 80, 83), (82, 83, 80, 81), (83, 77, 69), (79, 82, 65), (69, 70, 80), (73, 81, 80, 70), (78, 63, 87), (61, 86, 85), (85, 74, 61), (84, 85, 86, 87), (75, 78, 87, 86), (75, 86, 61), (74, 85, 84, 71)])
_uv = me_cube_006.uv_layers.new(name='UVMap')
_uv.uv.foreach_set('vector', [0.1245, 0.2365, 0.1704, 0.1036, 0.2756, 0.2914, 0.1245, 0.2365, 0.2849, 0.3444, 0.05745, 0.3266, 0.2105, 0.8054, 0.2104, 0.9177, 0.01809, 0.8931, 0.05107, 0.7499, 0.05745, 0.3266, 0.05143, 0.3221, 0.1185, 0.232, 0.1245, 0.2365, 0.2967, 0.03282, 0.2903, 0.02327, 0.4357, 0.0558, 0.4341, 0.06312, 0.5706, 0.01399, 0.5459, 0.05306, 0.5396, 0.04905, 0.5683, 0.003651, 0.5706, 0.01399, 0.6102, 0.0456, 0.5324, 0.2362, 0.5459, 0.05306, 0.4341, 0.06312, 0.4422, 0.2562, 0.4019, 0.2206, 0.2207, 0.4108, 0.01751, 0.3775, 0.01125, 0.3272, 0.05745, 0.3266, 0.5459, 0.05306, 0.5324, 0.2362, 0.4947, 0.256, 0.5459, 0.05306, 0.4947, 0.256, 0.4422, 0.2562, 0.05107, 0.7499, 0.253, 0.6626, 0.2105, 0.8054, 0.2104, 0.9177, 0.253, 0.9504, 0.2179, 0.9963, 0.003651, 0.8518, 0.007501, 0.7908, 0.05107, 0.7499, 0.01809, 0.8931, 0.2603, 0.8072, 0.2748, 0.7659, 0.3077, 0.9091, 0.2642, 0.8681, 0.2179, 0.9963, 0.01809, 0.8931, 0.2104, 0.9177, 0.1245, 0.2365, 0.2756, 0.2914, 0.2849, 0.3444, 0.5097, 0.9963, 0.3077, 0.9091, 0.4672, 0.8536, 0.4341, 0.06312, 0.4334, 0.05565, 0.5453, 0.04559, 0.5459, 0.05306, 0.4672, 0.8536, 0.3077, 0.9091, 0.2748, 0.7659, 0.4671, 0.7413, 0.5097, 0.7086, 0.4671, 0.7413, 0.2748, 0.7659, 0.4746, 0.6626, 0.4341, 0.06312, 0.5459, 0.05306, 0.4422, 0.2562, 0.05745, 0.3266, 0.2849, 0.3444, 0.2573, 0.389, 0.4341, 0.06312, 0.4019, 0.2206, 0.2967, 0.03282, 0.003651, 0.3199, 0.05735, 0.3191, 0.05745, 0.3266, 0.01125, 0.3272, 0.05745, 0.3266, 0.2573, 0.389, 0.2207, 0.4108, 0.1704, 0.1036, 0.1245, 0.2365, 0.1174, 0.234, 0.1656, 0.0931, 0.6368, 0.02693, 0.6368, 0.03568, 0.6175, 0.03568, 0.625, 0.02693, 0.7698, 0.02693, 0.7773, 0.03568, 0.7572, 0.03568, 0.7572, 0.02693, 0.2264, 0.07219, 0.2756, 0.2914, 0.2114, 0.08059, 0.74, 0.02693, 0.74, 0.03568, 0.7228, 0.03568, 0.7228, 0.02693, 0.1814, 0.0974, 0.1733, 0.1007, 0.1658, 0.06958, 0.7056, 0.02693, 0.7056, 0.03568, 0.6884, 0.03568, 0.6884, 0.02693, 0.2935, 0.03341, 0.2865, 0.03857, 0.2709, 0.01076, 0.6712, 0.02693, 0.6712, 0.03568, 0.654, 0.03568, 0.654, 0.02693, 0.7572, 0.03568, 0.74, 0.03568, 0.74, 0.003651, 0.7572, 0.003652, 0.6102, 0.5772, 0.5754, 0.5967, 0.5579, 0.6065, 0.5405, 0.6163, 0.5231, 0.626, 0.5056, 0.6358, 0.4708, 0.6553, 0.4737, 0.6451, 0.6, 0.5743, 0.7773, 0.7031, 0.7374, 0.7031, 0.7374, 0.6452, 0.7773, 0.6452, 0.7773, 0.6452, 0.7374, 0.6452, 0.7374, 0.4375, 0.7374, 0.4203, 0.7773, 0.4203, 0.4746, 0.3505, 0.3483, 0.4212, 0.3275, 0.3841, 0.4538, 0.3133, 0.5752, 0.5301, 0.4489, 0.6009, 0.3483, 0.4212, 0.4746, 0.3505, 0.4538, 0.3133, 0.3275, 0.3841, 0.3019, 0.3383, 0.4282, 0.2676, 0.2756, 0.2914, 0.4019, 0.2206, 0.4282, 0.2676, 0.3019, 0.3383, 0.4489, 0.6009, 0.5752, 0.5301, 0.6, 0.5743, 0.4737, 0.6451, 0.7773, 0.2557, 0.6175, 0.2557, 0.6175, 0.03568, 0.6368, 0.03568, 0.654, 0.03568, 0.6712, 0.03568, 0.6884, 0.03568, 0.7056, 0.03568, 0.7228, 0.03568, 0.74, 0.03568, 0.7572, 0.03568, 0.7773, 0.03568, 0.4019, 0.2206, 0.2756, 0.2914, 0.2967, 0.03282, 0.2967, 0.03282, 0.2756, 0.2914, 0.2865, 0.03857, 0.2865, 0.03857, 0.2715, 0.04698, 0.2559, 0.01916, 0.2709, 0.01076, 0.2259, 0.03597, 0.2409, 0.02756, 0.2565, 0.05538, 0.2415, 0.06379, 0.1964, 0.089, 0.1814, 0.0974, 0.1658, 0.06958, 0.1809, 0.06118, 0.2109, 0.04437, 0.2264, 0.07219, 0.2114, 0.08059, 0.1959, 0.05277, 0.6175, 0.3765, 0.7773, 0.3765, 0.7773, 0.4203, 0.7374, 0.4203, 0.7174, 0.4203, 0.6974, 0.4203, 0.6774, 0.4203, 0.6575, 0.4203, 0.6175, 0.4203, 0.7773, 0.3765, 0.6175, 0.3765, 0.6175, 0.3155, 0.7773, 0.3155, 0.7773, 0.3155, 0.6175, 0.3155, 0.6175, 0.2557, 0.7773, 0.2557, 0.2035, 0.08383, 0.1964, 0.089, 0.1809, 0.06118, 0.7228, 0.03568, 0.7056, 0.03568, 0.7056, 0.003651, 0.7228, 0.003651, 0.2114, 0.08059, 0.2034, 0.08391, 0.1959, 0.05277, 0.2415, 0.06379, 0.2756, 0.2914, 0.2264, 0.07219, 0.2335, 0.06703, 0.2264, 0.07219, 0.2109, 0.04437, 0.6884, 0.03568, 0.6712, 0.03568, 0.6712, 0.003651, 0.6884, 0.003652, 0.2756, 0.2914, 0.2415, 0.06379, 0.2565, 0.05538, 0.2415, 0.06379, 0.2334, 0.0671, 0.2259, 0.03597, 0.2635, 0.05022, 0.2565, 0.05538, 0.2409, 0.02756, 0.654, 0.03568, 0.6368, 0.03568, 0.6368, 0.003652, 0.654, 0.003652, 0.2715, 0.04698, 0.2756, 0.2914, 0.2565, 0.05538, 0.2715, 0.04698, 0.2634, 0.05029, 0.2559, 0.01916, 0.2865, 0.03857, 0.2756, 0.2914, 0.2715, 0.04698, 0.2114, 0.08059, 0.2756, 0.2914, 0.1964, 0.089, 0.1814, 0.0974, 0.1964, 0.089, 0.2756, 0.2914, 0.1704, 0.1036, 0.1814, 0.0974, 0.2756, 0.2914, 0.6974, 0.4203, 0.6974, 0.4375, 0.6774, 0.4375, 0.6774, 0.4203, 0.6575, 0.4203, 0.6575, 0.4375, 0.6575, 0.6452, 0.6175, 0.6452, 0.6175, 0.4203, 0.7374, 0.4203, 0.7374, 0.4375, 0.7174, 0.4375, 0.7174, 0.4203, 0.7174, 0.4203, 0.7174, 0.4375, 0.6974, 0.4375, 0.6974, 0.4203, 0.6774, 0.4203, 0.6774, 0.4375, 0.6575, 0.4375, 0.6575, 0.4203, 0.6974, 0.4375, 0.7174, 0.4375, 0.7174, 0.6452, 0.6974, 0.6452, 0.6774, 0.4375, 0.6974, 0.4375, 0.6974, 0.6452, 0.6774, 0.6452, 0.8569, 0.7699, 0.8394, 0.752, 0.918, 0.752, 0.9399, 0.8026, 0.9399, 0.8226, 0.918, 0.8226, 0.918, 0.8026, 0.6974, 0.6452, 0.6974, 0.7031, 0.6774, 0.7031, 0.6774, 0.6452, 0.8242, 0.7719, 0.6175, 0.752, 0.8394, 0.752, 0.6575, 0.6452, 0.6575, 0.7031, 0.6175, 0.7031, 0.6175, 0.6452, 0.7174, 0.6452, 0.7174, 0.7031, 0.6974, 0.7031, 0.6974, 0.6452, 0.918, 0.8026, 0.8394, 0.8026, 0.8569, 0.7847, 0.8242, 0.7827, 0.8394, 0.8026, 0.6175, 0.8026, 0.8569, 0.8405, 0.8394, 0.8226, 0.918, 0.8226, 0.918, 0.8026, 0.918, 0.8226, 0.8394, 0.8226, 0.8394, 0.8026, 0.918, 0.8226, 0.9147, 0.8443, 0.8569, 0.8405, 0.9147, 0.781, 0.918, 0.8026, 0.8569, 0.7847, 0.8242, 0.8425, 0.6175, 0.8226, 0.8394, 0.8226, 0.6175, 0.8026, 0.8394, 0.8026, 0.8394, 0.8226, 0.6175, 0.8226, 0.9147, 0.7737, 0.8569, 0.7699, 0.918, 0.752, 0.8569, 0.7141, 0.918, 0.732, 0.8394, 0.732, 0.8394, 0.732, 0.6175, 0.732, 0.8242, 0.7121, 0.8394, 0.752, 0.8394, 0.732, 0.918, 0.732, 0.918, 0.752, 0.9399, 0.732, 0.9399, 0.752, 0.918, 0.752, 0.918, 0.732, 0.9147, 0.7104, 0.918, 0.732, 0.8569, 0.7141, 0.6175, 0.732, 0.8394, 0.732, 0.8394, 0.752, 0.6175, 0.752])
me_cube_006.materials.append(mat_shovel)
me_cube_006.use_paint_bone_selection = False
me_cube_006.use_paint_mask = True
me_cube_006.update()
me_cube_009 = bpy.data.meshes.new('Cube.009')
me_cube_009.from_pydata([(-1.015, -1.697, 0.09506), (-1.015, 1.362, 0.09506), (1.227, -1.697, 0.09506), (1.227, 1.362, 0.09506), (-0.5071, 1.664, 0.09506), (0.7186, 1.664, 0.09506), (-0.01273, -1.697, 0.09506), (-0.5071, -1.697, 0.09506), (-1.015, -1.697, 0.428), (-1.015, 1.362, 0.428), (0.7186, 1.664, 0.428), (1.227, 1.362, 0.428), (1.227, -1.697, 0.428), (-0.5071, -1.697, 0.428), (-0.5071, 1.664, 0.428), (-0.01273, -1.697, 0.428), (-0.01273, -1.172, 0.428), (-0.5071, -1.173, 0.428), (-1.015, -1.173, 0.428), (-0.4214, 1.183, 1.173), (0.6106, 1.183, 1.173), (1.227, -1.697, 0.9065), (-0.01273, -1.697, 0.9065), (-0.5071, -1.173, 1.173), (0.6106, 0.4298, 1.173), (-0.9622, -1.644, -0.01981), (-1.015, -1.697, 0.03307), (-0.9622, 1.338, -0.01981), (-1.015, 1.362, 0.03307), (1.174, -1.644, -0.01981), (1.227, -1.697, 0.03307), (1.174, 1.331, -0.01981), (1.227, 1.362, 0.03307), (0.7065, 1.609, -0.01981), (0.7186, 1.664, 0.03307), (-0.5071, 1.664, 0.03307), (-0.5071, 1.608, -0.01981), (-0.5071, -1.644, -0.01981), (-0.5071, -1.697, 0.03307), (-0.01273, -1.697, 0.03307), (-0.001224, -1.644, -0.01981), (-0.3769, 0.4623, 1.217), (-0.3769, 1.15, 1.217), (0.566, 1.15, 1.217), (0.566, 0.4623, 1.217), (-0.5071, -0.7587, 0.428), (-0.01277, -0.7586, 0.428), (-0.5071, -0.7587, 1.173), (-0.01277, -0.7586, 1.173), (-0.5071, -1.343, 0.09506), (-0.01273, -1.343, 0.09506), (-1.015, -1.173, 1.123), (-0.9651, -1.173, 1.173), (0.7186, 1.664, 1.149), (0.7088, 1.62, 1.173), (-0.4992, 1.62, 1.173), (-0.5071, 1.664, 1.145), (1.227, -0.2111, 2.157), (1.173, -0.1585, 2.207), (1.227, -1.569, 2.157), (1.173, -1.564, 2.207), (-1.015, 0.2352, 1.123), (-0.9609, 0.2352, 1.173), (-0.9607, 1.346, 1.173), (-1.015, 1.362, 1.142), (1.227, 1.362, 1.155), (1.227, 0.1924, 1.163), (-0.5071, -1.208, 0.1231), (-0.01277, -1.208, 0.1231), (0.03727, -1.564, 2.207), (-0.01273, -1.569, 2.157), (0.03727, -0.9665, 2.207), (-0.01273, -0.9764, 2.157), (0.03727, -0.1585, 2.207), (-0.01273, -0.1921, 2.157), (-0.01273, 0.2082, 1.173), (0.03727, 0.2622, 1.173), (-0.5071, 0.2082, 1.173), (-0.4214, 0.4298, 1.173), (1.172, 1.346, 1.173), (1.172, 0.2621, 1.173)], [(62, 11)], [(38, 7, 0, 26), (35, 4, 5, 34), (30, 2, 6, 39), (28, 1, 4, 35), (32, 3, 2, 30), (1, 0, 8, 18, 9), (3, 5, 10, 11), (5, 4, 14, 10), (26, 0, 1, 28), (39, 6, 7, 38), (34, 5, 3, 32), (33, 31, 29, 40), (36, 33, 40, 37), (63, 19, 55), (55, 19, 20, 54), (4, 1, 9, 14), (0, 7, 13, 8), (6, 2, 12, 15), (2, 3, 11, 12), (17, 18, 8, 13), (78, 24, 44, 41), (15, 12, 21, 22), (52, 47, 77, 62), (21, 66, 57, 59), (9, 18, 51, 61, 64), (78, 19, 63, 62), (80, 76, 73, 58), (22, 21, 59, 60, 69, 70), (14, 9, 64, 56), (67, 68, 46, 45), (10, 14, 56, 53), (12, 11, 65, 66, 21), (27, 25, 26, 28), (36, 27, 28, 35), (29, 31, 32, 30), (40, 29, 30, 39), (31, 33, 34, 32), (33, 36, 35, 34), (25, 37, 38, 26), (37, 40, 39, 38), (27, 36, 37, 25), (41, 44, 43, 42), (19, 78, 41, 42), (20, 19, 42, 43), (24, 20, 43, 44), (79, 54, 20), (45, 46, 48, 47), (23, 17, 45, 47), (50, 49, 7, 6), (18, 17, 23, 52, 51), (11, 10, 53, 65), (62, 63, 64, 61), (54, 79, 65, 53), (63, 55, 56, 64), (55, 54, 53, 56), (79, 80, 66, 65), (58, 60, 59, 57), (80, 58, 57, 66), (47, 52, 23), (46, 68, 50, 16), (72, 70, 69, 71), (74, 72, 71, 73), (73, 76, 75, 74), (58, 73, 71, 69, 60), (52, 62, 61, 51), (62, 77, 78), (47, 48, 75, 77), (75, 76, 78, 77), (49, 50, 68, 67), (16, 50, 6, 15), (17, 13, 7, 49), (45, 17, 67), (72, 74, 75, 48), (72, 48, 22, 70), (48, 46, 16, 22), (15, 22, 16), (20, 24, 80, 79), (78, 76, 80, 24), (67, 17, 49)])
_uv = me_cube_009.uv_layers.new(name='UVMap')
_uv.uv.foreach_set('vector', [0.3999, 0.003613, 0.3999, 0.01453, 0.3104, 0.01454, 0.3104, 0.003623, 0.289, 0.6859, 0.2837, 0.6859, 0.2837, 0.5816, 0.289, 0.5816, 0.289, 0.2711, 0.2837, 0.2711, 0.2837, 0.1657, 0.289, 0.1657, 0.289, 0.7361, 0.2837, 0.7361, 0.2837, 0.6859, 0.289, 0.6859, 0.289, 0.5313, 0.2837, 0.5313, 0.2837, 0.2711, 0.289, 0.2711, 0.2837, 0.7361, 0.2837, 0.9964, 0.2554, 0.9964, 0.2554, 0.9518, 0.2554, 0.7361, 0.2837, 0.5313, 0.2837, 0.5816, 0.2554, 0.5816, 0.2554, 0.5313, 0.2837, 0.5816, 0.2837, 0.6859, 0.2554, 0.6859, 0.2554, 0.5816, 0.289, 0.9964, 0.2837, 0.9964, 0.2837, 0.7361, 0.289, 0.7361, 0.5457, 0.06225, 0.5457, 0.07317, 0.4586, 0.07318, 0.4586, 0.06226, 0.289, 0.5816, 0.2837, 0.5816, 0.2837, 0.5313, 0.289, 0.5313, 0.5971, 0.311, 0.5529, 0.2847, 0.5529, 0.003613, 0.6639, 0.003613, 0.7117, 0.311, 0.5971, 0.311, 0.6639, 0.003613, 0.7117, 0.003613, 0.4826, 0.7424, 0.4569, 0.6573, 0.5259, 0.6697, 0.5259, 0.6697, 0.4569, 0.6573, 0.4572, 0.4944, 0.5263, 0.4791, 0.2837, 0.6859, 0.2837, 0.7361, 0.2554, 0.7361, 0.2554, 0.6859, 0.3104, 0.01454, 0.3999, 0.01453, 0.3999, 0.07318, 0.3104, 0.07319, 0.2837, 0.1657, 0.2837, 0.2711, 0.2554, 0.2711, 0.2554, 0.1657, 0.2837, 0.2711, 0.2837, 0.5313, 0.2554, 0.5313, 0.2554, 0.2711, 0.3999, 0.1656, 0.3104, 0.1656, 0.3104, 0.07319, 0.3999, 0.07318, 0.5895, 0.9879, 0.3145, 0.9879, 0.3264, 0.9733, 0.5776, 0.9733, 0.2554, 0.1657, 0.2554, 0.2711, 0.2147, 0.2711, 0.2147, 0.1657, 0.8669, 0.1587, 0.8164, 0.1131, 0.8165, 0.006542, 0.8665, 0.003613, 0.2147, 0.2711, 0.1928, 0.4318, 0.1139, 0.3937, 0.1073, 0.2843, 0.2554, 0.7361, 0.2554, 0.9518, 0.1963, 0.9518, 0.1963, 0.832, 0.1946, 0.7361, 0.3347, 0.6599, 0.4534, 0.6601, 0.4791, 0.7452, 0.3038, 0.745, 0.1139, 0.489, 0.02214, 0.4948, 0.01648, 0.4045, 0.1083, 0.3987, 0.2147, 0.1657, 0.2147, 0.2711, 0.1077, 0.2711, 0.1035, 0.2665, 0.1035, 0.1699, 0.1077, 0.1657, 0.2554, 0.6859, 0.2554, 0.7361, 0.1946, 0.7361, 0.1944, 0.6859, 0.4586, 0.1598, 0.5457, 0.1598, 0.5457, 0.2555, 0.4586, 0.2555, 0.2554, 0.5816, 0.2554, 0.6859, 0.1944, 0.6859, 0.1941, 0.5816, 0.2554, 0.2711, 0.2554, 0.5313, 0.1935, 0.5313, 0.1928, 0.4318, 0.2147, 0.2711, 0.7664, 0.7083, 0.7731, 0.4096, 0.7808, 0.403, 0.7741, 0.7121, 0.7217, 0.7365, 0.7664, 0.7083, 0.7741, 0.7121, 0.7226, 0.7448, 0.549, 0.4147, 0.5506, 0.7072, 0.543, 0.7115, 0.5415, 0.4078, 0.6703, 0.4023, 0.549, 0.4147, 0.5415, 0.4078, 0.6712, 0.394, 0.5506, 0.7072, 0.5967, 0.7367, 0.5946, 0.7448, 0.543, 0.7115, 0.5967, 0.7367, 0.7217, 0.7365, 0.7226, 0.7448, 0.5946, 0.7448, 0.7731, 0.4096, 0.7258, 0.4034, 0.7265, 0.3951, 0.7808, 0.403, 0.7258, 0.4034, 0.6703, 0.4023, 0.6712, 0.394, 0.7265, 0.3951, 0.7547, 0.2854, 0.7117, 0.311, 0.7117, 0.003613, 0.7547, 0.003613, 0.5776, 0.9733, 0.3264, 0.9733, 0.3264, 0.7901, 0.5776, 0.7901, 0.5943, 0.7814, 0.5943, 0.982, 0.5776, 0.9733, 0.5776, 0.7901, 0.3145, 0.7755, 0.5895, 0.7755, 0.5776, 0.7901, 0.3264, 0.7901, 0.3097, 0.982, 0.3097, 0.7814, 0.3264, 0.7901, 0.3264, 0.9733, 0.4832, 0.406, 0.5263, 0.4791, 0.4572, 0.4944, 0.4586, 0.2555, 0.5457, 0.2555, 0.5457, 0.3868, 0.4586, 0.3868, 0.3857, 0.3868, 0.3857, 0.2555, 0.4586, 0.2555, 0.4586, 0.3868, 0.5457, 0.1356, 0.4586, 0.1356, 0.4586, 0.07318, 0.5457, 0.07317, 0.2962, 0.2555, 0.3857, 0.2555, 0.3857, 0.3868, 0.305, 0.3868, 0.2962, 0.3779, 0.2554, 0.5313, 0.2554, 0.5816, 0.1941, 0.5816, 0.1935, 0.5313, 0.3038, 0.745, 0.4791, 0.7452, 0.4817, 0.7551, 0.3038, 0.7566, 0.5263, 0.4791, 0.4832, 0.406, 0.4862, 0.397, 0.5341, 0.477, 0.4826, 0.7424, 0.5259, 0.6697, 0.5341, 0.6716, 0.4865, 0.7518, 0.5259, 0.6697, 0.5263, 0.4791, 0.5342, 0.4775, 0.5342, 0.6709, 0.4797, 0.4031, 0.3086, 0.4027, 0.2976, 0.394, 0.4822, 0.394, 0.1083, 0.3987, 0.1012, 0.2851, 0.1073, 0.2843, 0.1139, 0.3937, 0.1909, 0.4392, 0.1083, 0.3987, 0.1139, 0.3937, 0.1928, 0.4318, 0.8164, 0.1131, 0.8669, 0.1587, 0.8164, 0.1587, 0.2554, 0.08585, 0.2813, 0.1241, 0.2837, 0.1355, 0.2554, 0.1211, 0.006617, 0.3387, 0.003613, 0.2908, 0.009356, 0.2909, 0.01239, 0.3392, 0.01059, 0.4022, 0.006617, 0.3387, 0.01239, 0.3392, 0.01648, 0.4045, 0.01648, 0.4045, 0.02214, 0.4948, 0.01632, 0.4935, 0.01093, 0.4076, 0.1083, 0.3987, 0.01648, 0.4045, 0.01239, 0.3392, 0.009356, 0.2909, 0.1012, 0.2851, 0.8669, 0.1587, 0.8665, 0.003613, 0.8747, 0.003613, 0.8747, 0.1587, 0.3003, 0.7421, 0.2962, 0.6705, 0.3312, 0.6571, 0.8164, 0.1131, 0.762, 0.113, 0.762, 0.006497, 0.8165, 0.006542, 0.2963, 0.5925, 0.3048, 0.5847, 0.3312, 0.6571, 0.2962, 0.6705, 0.4586, 0.1356, 0.5457, 0.1356, 0.5457, 0.1598, 0.4586, 0.1598, 0.2554, 0.1211, 0.2837, 0.1355, 0.2837, 0.1657, 0.2554, 0.1657, 0.3999, 0.1656, 0.3999, 0.07318, 0.4586, 0.07318, 0.4586, 0.1356, 0.4586, 0.2555, 0.4177, 0.1952, 0.4586, 0.1598, 0.1083, 0.1044, 0.1083, 0.03767, 0.192, 0.003613, 0.192, 0.08585, 0.1083, 0.1044, 0.192, 0.08585, 0.2147, 0.1657, 0.1083, 0.1548, 0.192, 0.08585, 0.2554, 0.08585, 0.2554, 0.1211, 0.2147, 0.1657, 0.2554, 0.1657, 0.2147, 0.1657, 0.2554, 0.1211, 0.4537, 0.4916, 0.3349, 0.4914, 0.3086, 0.4027, 0.4797, 0.4031, 0.3312, 0.6571, 0.3048, 0.5847, 0.3051, 0.4055, 0.3314, 0.4942, 0.4586, 0.1598, 0.4073, 0.177, 0.4586, 0.1356])
me_cube_009.materials.append(mat_cab)
me_cube_009.update()
me_cube_003 = bpy.data.meshes.new('Cube.003')
me_cube_003.from_pydata([(-0.1913, -0.1144, -0.148), (-0.1913, -3.875, 4.057), (-0.1913, 0.1668, -0.148), (-0.1913, -3.84, 4.171), (0.1913, -0.1144, -0.148), (0.1913, -3.875, 4.057), (0.1913, 0.1668, -0.148), (0.1913, -3.84, 4.171), (-0.1913, -3.727, 4.18), (-0.1913, -3.814, 3.966), (-0.1913, -0.6963, 2.659), (-0.1913, -0.2, 3.048), (0.1913, -3.727, 4.18), (0.1913, -0.2, 3.048), (0.1913, -3.814, 3.966), (0.1913, -0.6963, 2.659), (0.1913, -0.4788, 3.262), (-0.1913, -0.4788, 3.262), (-0.1913, -0.03617, 2.763), (0.1913, -0.03617, 2.763)], [], [(18, 11, 13, 19), (9, 1, 3, 8), (8, 3, 7, 12), (12, 7, 5, 14), (2, 6, 4, 0), (7, 3, 1, 5), (10, 18, 2, 0), (15, 14, 9, 10), (14, 5, 1, 9), (16, 12, 14, 15), (17, 8, 12, 16), (10, 9, 8, 17), (19, 13, 15), (10, 17, 11), (11, 17, 16, 13), (13, 16, 15), (6, 19, 15, 4), (4, 15, 10, 0), (10, 11, 18), (2, 18, 19, 6)])
_uv = me_cube_003.uv_layers.new(name='UVMap')
_uv.uv.foreach_set('vector', [0.3272, 0.2108, 0.3272, 0.2346, 0.2996, 0.2346, 0.2996, 0.2108, 0.2996, 0.4133, 0.2984, 0.4211, 0.2911, 0.4255, 0.2846, 0.4205, 0.3272, 0.5037, 0.3272, 0.5119, 0.2996, 0.5119, 0.2996, 0.5037, 0.1348, 0.004987, 0.1413, 0.0, 0.1486, 0.004428, 0.1498, 0.01224, 0.3272, 1.0, 0.2996, 1.0, 0.2996, 0.9797, 0.3272, 0.9797, 0.2996, 0.5119, 0.3272, 0.5119, 0.3272, 0.5205, 0.2996, 0.5205, 0.1953, 0.1925, 0.1548, 0.1662, 0.2845, 0.0, 0.2996, 0.01358, 0.2996, 0.7726, 0.2996, 0.5284, 0.3272, 0.5284, 0.3272, 0.7726, 0.2996, 0.5284, 0.2996, 0.5205, 0.3272, 0.5205, 0.3272, 0.5284, 0.004679, 0.2112, 0.1348, 0.004987, 0.1498, 0.01224, 0.04547, 0.233, 0.3272, 0.2599, 0.3272, 0.5037, 0.2996, 0.5037, 0.2996, 0.2599, 0.1953, 0.1925, 0.2996, 0.4133, 0.2846, 0.4205, 0.1545, 0.2143, 0.004964, 0.2593, 0.0, 0.2361, 0.04547, 0.233, 0.1953, 0.1925, 0.1545, 0.2143, 0.1498, 0.1894, 0.3272, 0.2346, 0.3272, 0.2599, 0.2996, 0.2599, 0.2996, 0.2346, 0.0, 0.2361, 0.004679, 0.2112, 0.04547, 0.233, 0.1347, 0.4255, 0.004964, 0.2593, 0.04547, 0.233, 0.1498, 0.4119, 0.2996, 0.9797, 0.2996, 0.7726, 0.3272, 0.7726, 0.3272, 0.9797, 0.1953, 0.1925, 0.1498, 0.1894, 0.1548, 0.1662, 0.3272, 0.0, 0.3272, 0.2108, 0.2996, 0.2108, 0.2996, 2.323e-08])
me_cube_003.materials.append(mat_arm_0)
me_cube_003.update()
me_cube_007 = bpy.data.meshes.new('Cube.007')
me_cube_007.from_pydata([(-0.1024, 0.9223, -3.165), (-0.1992, -0.433, 0.5945), (-0.1024, 1.012, -3.128), (-0.1992, -0.3697, 0.6139), (0.1024, 0.9223, -3.165), (0.1992, -0.433, 0.5945), (0.1024, 1.012, -3.128), (0.1992, -0.3697, 0.6139), (-0.1024, 0.8815, -3.148), (-0.1992, -0.5558, -0.2284), (-0.1992, -0.4569, 0.5518), (-0.1992, -0.326, 0.5918), (-0.1992, 0.5764, -0.9529), (-0.1024, 1.029, -3.088), (0.1992, -0.326, 0.5918), (0.1992, 0.5764, -0.9529), (0.1024, 1.029, -3.088), (0.1992, -0.4569, 0.5518), (0.1992, -0.5558, -0.2284), (0.1024, 0.8815, -3.148), (-0.1992, 0.2166, 0.09281), (0.1992, 0.2166, 0.09281), (0.1992, 0.8341, -3.031), (0.1992, 1.005, -2.973), (-0.1992, 0.8341, -3.031), (-0.1992, 1.005, -2.975), (0.1024, 1.006, -2.982), (-0.1024, 0.8368, -3.036), (-0.1024, 1.007, -2.984), (0.1024, 0.8368, -3.036)], [], [(10, 1, 3, 11), (11, 3, 7, 14), (14, 7, 5, 17), (17, 5, 1, 10), (2, 6, 4, 0), (7, 3, 1, 5), (4, 19, 8, 0), (18, 17, 10, 9), (6, 16, 19, 4), (21, 14, 17, 18), (2, 13, 16, 6), (20, 11, 14, 21), (0, 8, 13, 2), (9, 10, 11, 20), (9, 20, 12), (12, 20, 21, 15), (15, 21, 18), (9, 12, 25, 24), (12, 15, 23, 25), (18, 9, 24, 22), (13, 28, 26, 16), (26, 23, 22, 29), (16, 26, 29, 19), (29, 22, 24, 27), (8, 27, 28, 13), (28, 25, 23, 26), (27, 24, 25, 28), (19, 29, 27, 8), (15, 18, 22, 23)])
_uv = me_cube_007.uv_layers.new(name='UVMap')
_uv.uv.foreach_set('vector', [0.04746, 0.536, 0.04267, 0.5393, 0.0349, 0.538, 0.03142, 0.5334, 0.4647, 0.01554, 0.4705, 0.01557, 0.4703, 0.06291, 0.4645, 0.06288, 0.1306, 0.08929, 0.1341, 0.08464, 0.1419, 0.08335, 0.1467, 0.08664, 0.484, 0.06298, 0.4781, 0.06295, 0.4784, 0.01561, 0.4842, 0.01564, 0.981, 0.02957, 0.9809, 0.05391, 0.9695, 0.05386, 0.9696, 0.02952, 0.4703, 0.06291, 0.4705, 0.01557, 0.4784, 0.01561, 0.4781, 0.06295, 0.9695, 0.05386, 0.9642, 0.05383, 0.9643, 0.02949, 0.9696, 0.02952, 0.5774, 0.06344, 0.484, 0.06298, 0.4842, 0.01564, 0.5776, 0.0161, 0.9809, 0.05391, 0.9846, 0.05765, 0.9657, 0.05756, 0.9695, 0.05386, 0.09919, 0.1711, 0.1306, 0.08929, 0.1467, 0.08664, 0.1984, 0.1645, 0.981, 0.02957, 0.9863, 0.0296, 0.9862, 0.05394, 0.9809, 0.05391, 0.3771, 0.01511, 0.4647, 0.01554, 0.4645, 0.06288, 0.3768, 0.06246, 0.9696, 0.02952, 0.9659, 0.02578, 0.9848, 0.02587, 0.981, 0.02957, 0.09919, 0.4582, 0.04746, 0.536, 0.03142, 0.5334, 0.0, 0.4516, 0.09919, 0.4582, 0.0, 0.4516, 0.01692, 0.3213, 0.2457, 0.01447, 0.3771, 0.01511, 0.3768, 0.06246, 0.2454, 0.06181, 0.1161, 0.3014, 0.09919, 0.1711, 0.1984, 0.1645, 0.09919, 0.4582, 0.01692, 0.3213, 0.07808, 0.08335, 0.09919, 0.08648, 0.2457, 0.01447, 0.2454, 0.06181, 5.799e-08, 0.06061, 0.0, 0.01327, 0.5774, 0.06344, 0.5776, 0.0161, 0.9494, 0.01792, 0.9491, 0.06526, 0.9863, 0.0296, 0.9989, 0.02966, 0.999, 0.054, 0.9862, 0.05394, 0.9868, 0.0703, 0.9878, 0.08181, 0.9665, 0.08335, 0.9657, 0.07185, 0.9846, 0.05765, 0.9868, 0.0703, 0.9657, 0.07185, 0.9657, 0.05756, 0.9499, 0.05376, 0.9491, 0.06526, 0.9494, 0.01792, 0.95, 0.02942, 0.9659, 0.02578, 0.966, 0.01148, 0.9871, 0.01346, 0.9848, 0.02587, 0.9989, 0.02966, 1.0, 0.01816, 1.0, 0.06551, 0.999, 0.054, 0.966, 0.01148, 0.967, 0.0, 0.9882, 0.001968, 0.9871, 0.01346, 0.9642, 0.05383, 0.9499, 0.05376, 0.95, 0.02942, 0.9643, 0.02949, 0.1161, 0.3014, 0.1984, 0.1645, 0.1984, 0.5362, 0.1772, 0.5391])
me_cube_007.materials.append(mat_arm_1)
me_cube_007.update()

# ---- objects
ob_treads = bpy.data.objects.new('Treads', me_cube)
ob_empty = bpy.data.objects.new('Empty', None)
ob_base = bpy.data.objects.new('Base', me_cube_001)
ob_shovel = bpy.data.objects.new('Shovel', me_cube_006)
ob_cab = bpy.data.objects.new('Cab', me_cube_009)
ob_arm_0 = bpy.data.objects.new('Arm_0', me_cube_003)
ob_arm_1 = bpy.data.objects.new('Arm_1', me_cube_007)

# ---- transforms, parenting, visibility, modifiers, constraints
ob_treads.location = (0.0, 0.0, 0.0)
ob_treads.lock_rotations_4d = False
ob_treads.empty_display_type = 'ARROWS'
ob_treads.lineart.crease_threshold = 0.0
_m = ob_treads.modifiers.new('Mirror', 'MIRROR')
ob_empty.location = (-2.975, 0.0, 0.0)
ob_empty.rotation_euler = (1.571, -0.0, 1.571)
ob_empty.scale = (2.704, 2.704, 2.704)
ob_empty.empty_display_type = 'IMAGE'
ob_empty.empty_display_size = 5.0
ob_empty.empty_image_offset = (-0.7327, -0.3726)
ob_base.location = (0.0, 0.0, 0.1713)
ob_base.scale = (1.0, 1.0, 0.1669)
ob_shovel.parent = ob_arm_1
ob_shovel.matrix_parent_inverse = Matrix(((1.0, -0.0, 0.0, 0.2492), (-0.0, 1.0, -0.0, 5.073), (-0.0, 0.0, 1.0, -4.761), (-0.0, 0.0, -0.0, 1.0)))
ob_shovel.location = (-0.2492, -4.138, 1.684)
ob_shovel.rotation_euler = (1.3, -3.92e-06, -1.296e-06)
ob_shovel.scale = (1.111, 1.0, 1.0)
ob_cab.location = (0.0152, 0.2208, 0.4551)
ob_arm_0.parent = ob_cab
ob_arm_0.matrix_parent_inverse = Matrix(((1.0, -0.0, 0.0, -0.0152), (-0.0, 1.0, -0.0, -0.2208), (0.0, -0.0, 1.0, -0.4551), (-0.0, 0.0, -0.0, 1.0)))
ob_arm_0.location = (-0.2491, -1.277, 0.7017)
ob_arm_1.parent = ob_arm_0
ob_arm_1.matrix_parent_inverse = Matrix(((1.0, -0.0, 0.0, 0.2491), (-0.0, 1.0, -0.0, 1.277), (-0.0, 0.0, 1.0, -0.7017), (-0.0, 0.0, -0.0, 1.0)))
ob_arm_1.location = (-0.2492, -5.073, 4.761)

# ---- collection membership
col_collection.objects.link(ob_treads)
col_collection.objects.link(ob_empty)
col_collection.objects.link(ob_base)
col_collection.objects.link(ob_shovel)
col_collection.objects.link(ob_cab)
col_collection.objects.link(ob_arm_0)
col_collection.objects.link(ob_arm_1)

# ---- scene / render settings (as saved in the file)
scene.frame_start = 1; scene.frame_end = 250; scene.frame_set(0)
scene.render.engine = 'CYCLES'
scene.cycles.sampling_pattern = 'TABULATED_SOBOL'
scene.cycles.use_light_tree = False
scene.cycles.bake_type = 'NORMAL'
scene.view_settings.view_transform = 'Filmic'
bpy.context.view_layer.update()

# ---- added for rendering (the .blend has no active camera and no usable light): camera, sun
cam_auto = bpy.data.cameras.new('AutoCamera')
cam_auto.lens = 50.0
cam_auto.sensor_width = 36.0
cam_auto.clip_end = 1000.0
ob_auto_camera = bpy.data.objects.new('AutoCamera', cam_auto)
scene.collection.objects.link(ob_auto_camera)
ob_auto_camera.location = (9.59224, -13.1355, 10.1687)
ob_auto_camera.rotation_euler = (1.09748, -7.21219e-08, 0.694738)
scene.camera = ob_auto_camera
light_auto_sun = bpy.data.lights.new('AutoSun', 'SUN')
light_auto_sun.energy = 3.0
light_auto_sun.angle = 0.0523599
ob_auto_sun = bpy.data.objects.new('AutoSun', light_auto_sun)
scene.collection.objects.link(ob_auto_sun)
ob_auto_sun.rotation_euler = (0.872665, 0.174533, 0.523599)
bpy.context.view_layer.update()
